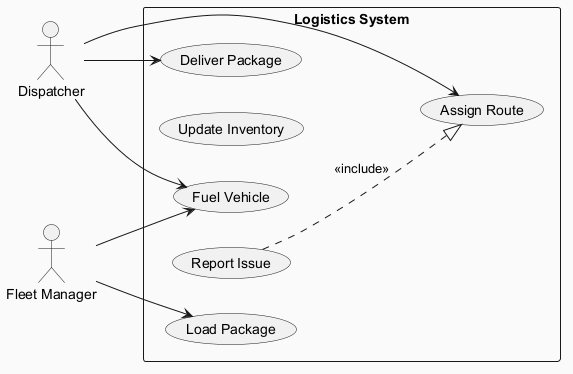

The diagram above was rendered by PlantUML. Its source (embedded in the PNG):
@startuml
skinparam backgroundColor #FAFAFA
skinparam classBackgroundColor #FFF3E0
skinparam classBorderColor #E65100
left to right direction
actor "Dispatcher" as Dispatcher
actor "Fleet Manager" as FleetManager
rectangle "Logistics System" {
  usecase "Load Package" as UC_LoadPackage
  usecase "Update Inventory" as UC_UpdateInventory
  usecase "Fuel Vehicle" as UC_FuelVehicle
  usecase "Report Issue" as UC_ReportIssue
  usecase "Deliver Package" as UC_DeliverPackage
  usecase "Assign Route" as UC_AssignRoute
}
Dispatcher --> UC_AssignRoute
Dispatcher --> UC_FuelVehicle
Dispatcher --> UC_DeliverPackage
FleetManager --> UC_FuelVehicle
FleetManager --> UC_LoadPackage
UC_ReportIssue ..|> UC_AssignRoute : <<include>>
@enduml